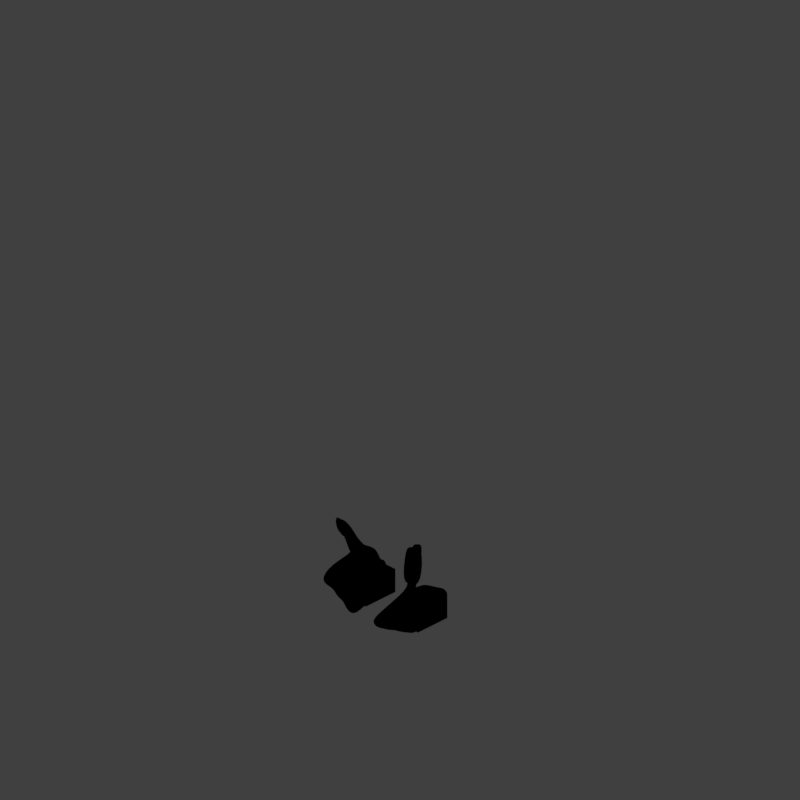 # Source: benchpl_V001.blend  (saved by Blender 2.79.0; exported with 4.5.12 LTS)
import bpy
from mathutils import Matrix  # noqa: F401  (used for matrix-valued properties, if any)

bpy.ops.wm.read_factory_settings(use_empty=True)
scene = bpy.context.scene
scene.name = 'Scene'

# ---- collections
col_collection_1 = bpy.data.collections.new('Collection 1'); scene.collection.children.link(col_collection_1)

# ---- materials (node trees are filled in below, after node groups)
mat_material_001 = bpy.data.materials.new('Material.001')
mat_material_001.alpha_threshold = 0.0
mat_material_001.use_transparent_shadow = False
mat_material_001.diffuse_color = (1.0, 0.159, 0.008568, 1.0)
mat_material_001.roughness = 0.5
mat_grey = bpy.data.materials.new('grey')
mat_grey.alpha_threshold = 0.0
mat_grey.use_transparent_shadow = False
mat_grey.diffuse_color = (0.1023, 0.09975, 0.149, 1.0)
mat_grey.roughness = 0.5

# ---- material node trees

# ---- world
world_world = bpy.data.worlds.new('World'); scene.world = world_world
world_world.color = (0.05088, 0.05088, 0.05088)
world_world.use_sun_shadow = False
world_world.sun_shadow_jitter_overblur = 0.0
world_world.cycles.sampling_method = 'MANUAL'
world_world.light_settings.distance = 0.0

# ---- cameras
cam_camera = bpy.data.cameras.new('Camera')
cam_camera.type = 'ORTHO'
cam_camera.sensor_fit = 'HORIZONTAL'
cam_camera.clip_start = 220.0
cam_camera.clip_end = 340.0
cam_camera.lens = 35.0
cam_camera.sensor_width = 1.0
cam_camera.sensor_height = 18.0
cam_camera.ortho_scale = 8.486
cam_camera.shift_x = -0.000345
cam_camera.shift_y = 0.25
cam_camera.dof.focus_distance = 0.0
cam_camera.dof.aperture_fstop = 128.0
cam_camera.dof.aperture_blades = 6

# ---- lights
light_lightdome = bpy.data.lights.new('LightDome', 'SUN')
light_lightdome.transmission_factor = 0.0
light_lightdome.angle = 0.1993
light_lightdome.energy = 0.1
light_lightdome.shadow_buffer_clip_start = 0.5
light_lightdome.shadow_soft_size = 0.1
light_lightdome.shadow_cascade_max_distance = 1000.0
light_fillerlight = bpy.data.lights.new('FillerLight', 'SUN')
light_fillerlight.transmission_factor = 0.0
light_fillerlight.angle = 0.9273
light_fillerlight.energy = 0.5
light_fillerlight.shadow_buffer_clip_start = 0.5
light_fillerlight.shadow_soft_size = 0.5
light_fillerlight.shadow_cascade_max_distance = 1000.0
light_mainlight = bpy.data.lights.new('MainLight', 'SUN')
light_mainlight.transmission_factor = 0.0
light_mainlight.angle = 0.9273
light_mainlight.energy = 1.3
light_mainlight.shadow_buffer_clip_start = 0.5
light_mainlight.shadow_soft_size = 0.5
light_mainlight.shadow_cascade_max_distance = 1000.0

# ---- meshes
me_cube_009 = bpy.data.meshes.new('Cube.009')
me_cube_009.from_pydata([(-0.3939, -0.1216, 0.09344), (-0.3829, -0.1307, 0.2236), (-0.3782, 0.4813, 0.0953), (-0.4255, 0.5205, 0.2297), (0.2417, -0.1052, 0.09002), (0.1892, -0.06179, 0.2082), (0.2975, 0.525, 0.08622), (0.2858, 0.5346, 0.2268), (0.2254, 0.474, 0.09682), (-0.2756, 0.5069, 0.08998), (-0.2381, 0.4759, 0.2383), (0.1433, 0.5421, 0.2245), (-0.3122, -0.08976, 0.08681), (0.1579, -0.1353, 0.09628), (0.1198, -0.09242, 0.2121), (-0.2542, -0.1315, 0.2231), (-0.4352, 0.395, 0.08548), (-0.4411, -0.004661, 0.08507), (-0.3993, -0.0393, 0.2245), (-0.3738, 0.3441, 0.2386), (0.2814, -0.04344, 0.09314), (0.3129, 0.3787, 0.08888), (0.3595, 0.34, 0.2395), (0.1963, 0.0273, 0.2107), (0.1849, 0.3741, 0.2323), (0.1682, -0.016, 0.2382), (-0.3198, 0.4101, 0.2248), (-0.3642, 0.03756, 0.2092), (-0.2565, 0.3576, 0.09326), (-0.222, -0.08352, 0.1015), (0.2112, 0.3523, 0.09437), (0.149, -0.0363, 0.09168), (-0.05382, 0.5143, 0.08844), (-0.02122, 0.4873, 0.2359), (-0.118, -0.1057, 0.07975), (-0.06756, -0.1029, 0.1695), (-0.076, 0.3992, 0.13), (-0.05162, -0.03612, 0.08984), (-0.05505, 0.3818, 0.2866), (-0.07422, -0.01669, 0.1581), (0.2915, -0.05366, 0.3269), (0.2113, -0.09496, 0.3961), (-0.3024, -0.1309, 0.3497), (-0.4216, -0.1411, 0.2863), (0.1403, -0.1234, 0.407), (0.1441, -0.05578, 0.404), (-0.317, -0.05241, 0.3685), (-0.3598, -0.08549, 0.3036), (0.2737, -0.05016, 0.667), (0.2206, -0.1396, 0.6578), (-0.3976, -0.1211, 0.6538), (-0.3887, -0.2384, 0.6783), (0.1966, -0.2313, 0.6767), (0.08061, 0.00239, 0.6567), (-0.3295, -0.04004, 0.6655), (-0.4868, -0.02343, 0.6614), (0.3095, -0.1531, 0.7027), (0.2562, -0.1616, 0.6935), (-0.3444, -0.1573, 0.6925), (-0.3954, -0.1583, 0.6928), (0.1416, -0.1108, 0.6828), (0.196, -0.1006, 0.6922), (-0.2828, -0.153, 0.7031), (-0.4016, -0.1003, 0.6917), (-0.1448, -0.05956, 0.4854), (-0.222, 0.04271, 0.6801), (-0.1452, -0.1692, 0.6933), (-0.1203, -0.1534, 0.3646), (-0.2628, -0.04978, 0.4836), (-0.3671, 0.04231, 0.6843), (-0.2503, -0.1904, 0.7045), (-0.2326, -0.1317, 0.4709), (0.04271, -0.05686, 0.7049), (-0.01608, -0.144, 0.6948), (0.01415, -0.1357, 0.4132), (0.02533, -0.07822, 0.4244), (-0.131, 0.4827, 0.09502), (-0.1442, -0.1388, 0.2113), (-0.1188, 0.339, 0.09436), (-0.1465, -0.0518, 0.094), (-0.134, 0.4851, 0.1706), (-0.1061, -0.1881, 0.1021), (-0.1538, 0.368, 0.1326), (-0.2207, 0.01359, 0.1833), (0.08789, 0.4924, 0.1691), (0.08708, -0.1762, 0.09961), (0.1139, 0.3373, 0.139), (0.001386, 0.006872, 0.1847), (0.09109, 0.4897, 0.09355), (0.04639, -0.1119, 0.1873), (0.114, 0.3372, 0.09475), (0.07704, -0.05971, 0.09565)], [], [(16, 19, 3, 2), (8, 11, 7, 6), (20, 23, 5, 4), (12, 15, 1, 0), (31, 20, 4, 13), (18, 1, 43, 47), (83, 27, 15, 77), (17, 29, 12, 0), (91, 31, 13, 85), (4, 5, 14, 13), (81, 77, 15, 12), (2, 3, 10, 9), (88, 84, 11, 8), (88, 8, 30, 90), (90, 30, 31, 91), (2, 9, 28, 16), (16, 28, 29, 17), (80, 10, 26, 82), (82, 26, 27, 83), (7, 11, 24, 22), (22, 24, 25, 23), (10, 3, 19, 26), (26, 19, 18, 27), (8, 6, 21, 30), (30, 21, 20, 31), (6, 7, 22, 21), (21, 22, 23, 20), (0, 1, 18, 17), (17, 18, 19, 16), (86, 38, 39, 87), (84, 33, 38, 86), (78, 36, 37, 79), (76, 32, 36, 78), (76, 80, 33, 32), (85, 89, 35, 34), (79, 37, 34, 81), (87, 39, 35, 89), (41, 40, 48, 49), (18, 47, 46, 27), (15, 27, 46, 42), (5, 23, 40, 41), (25, 45, 40, 23), (50, 54, 62, 58), (48, 53, 61, 56), (47, 43, 51, 55), (69, 54, 50, 70), (43, 42, 50, 51), (68, 46, 54, 69), (44, 41, 49, 52), (62, 63, 59, 58), (56, 61, 60, 57), (52, 49, 57, 60), (49, 48, 56, 57), (54, 55, 63, 62), (55, 51, 59, 63), (53, 52, 60, 61), (51, 50, 58, 59), (70, 50, 42, 71), (71, 42, 46, 68), (74, 67, 64, 75), (73, 66, 67, 74), (75, 64, 65, 72), (72, 65, 66, 73), (1, 15, 42, 43), (25, 14, 44, 45), (14, 5, 41, 44), (53, 48, 40, 45), (54, 46, 47, 55), (67, 71, 68, 64), (66, 70, 71, 67), (64, 68, 69, 65), (65, 69, 70, 66), (53, 72, 73, 52), (45, 75, 72, 53), (52, 73, 74, 44), (44, 74, 75, 45), (29, 79, 81, 12), (9, 10, 80, 76), (9, 76, 78, 28), (28, 78, 79, 29), (38, 82, 83, 39), (33, 80, 82, 38), (34, 35, 77, 81), (39, 83, 77, 35), (25, 87, 89, 14), (13, 14, 89, 85), (11, 84, 86, 24), (24, 86, 87, 25), (36, 90, 91, 37), (32, 88, 90, 36), (32, 33, 84, 88), (37, 91, 85, 34)])
me_cube_009.polygons.foreach_set('use_smooth', [True] * 92)
me_cube_009.materials.append(mat_material_001)
me_cube_009.materials.append(mat_grey)
me_cube_009.use_remesh_preserve_volume = False
me_cube_009.use_remesh_preserve_attributes = False
me_cube_009.use_mirror_vertex_groups = False
me_cube_009.update()
me_cube_008 = bpy.data.meshes.new('Cube.008')
me_cube_008.from_pydata([(-0.3277, -0.1765, 0.1049), (-0.3277, -0.1765, 0.2331), (-0.3642, 0.4697, 0.09773), (-0.3642, 0.4697, 0.2403), (0.3277, -0.1765, 0.1049), (0.2294, -0.1476, 0.1527), (0.3642, 0.4697, 0.09773), (0.3642, 0.4697, 0.2403), (0.2306, 0.4697, 0.09773), (-0.2306, 0.4697, 0.09773), (-0.2306, 0.4697, 0.2395), (0.2306, 0.4697, 0.2395), (-0.2076, -0.1765, 0.1049), (0.2076, -0.1765, 0.1049), (0.1449, -0.08621, 0.2124), (-0.2076, -0.1714, 0.2331), (-0.3642, 0.3361, 0.09773), (-0.3378, -0.09027, 0.1029), (-0.3378, -0.09027, 0.2351), (-0.3642, 0.3361, 0.2403), (0.3378, -0.09027, 0.1029), (0.3642, 0.3361, 0.09773), (0.3642, 0.3361, 0.2403), (0.2954, -0.1039, 0.1885), (0.2306, 0.3361, 0.2402), (0.2069, -0.04185, 0.249), (-0.2306, 0.3361, 0.2402), (-0.214, -0.08703, 0.2351), (-0.2306, 0.3361, 0.09773), (-0.214, -0.09015, 0.1029), (0.2306, 0.3361, 0.09773), (0.214, -0.09015, 0.1029), (-1.859e-08, 0.4697, 0.09773), (-1.859e-08, 0.4697, 0.2395), (2.086e-08, -0.2036, 0.1001), (2.129e-08, -0.1938, 0.2379), (2.515e-10, 0.3361, 0.1431), (2.092e-08, -0.07893, 0.09874), (2.515e-10, 0.3361, 0.2961), (2.097e-08, -0.07853, 0.1707), (0.317, -0.1569, 0.232), (0.2291, -0.2155, 0.1813), (-0.1618, 0.0495, 0.4407), (-0.2791, 0.1217, 0.5122), (0.1192, -0.137, 0.2577), (0.2059, -0.07458, 0.3118), (-0.08593, 0.1191, 0.5017), (-0.2083, 0.1918, 0.574), (0.3158, -0.4301, 0.4972), (0.2252, -0.5073, 0.4367), (-0.211, -0.2187, 0.7199), (-0.3082, -0.1533, 0.784), (0.1268, -0.4429, 0.5), (0.2202, -0.3634, 0.5623), (-0.1177, -0.1392, 0.7822), (-0.2176, -0.07613, 0.8445), (0.2605, -0.4483, 0.5154), (0.2247, -0.4788, 0.4915), (-0.2112, -0.19, 0.7749), (-0.2496, -0.164, 0.8003), (0.1858, -0.4534, 0.5165), (0.2233, -0.4214, 0.5415), (-0.1737, -0.158, 0.8), (-0.2137, -0.1335, 0.8242), (0.01484, 0.008257, 0.3517), (0.04009, -0.286, 0.6904), (-0.06049, -0.3717, 0.6233), (-0.08527, -0.07659, 0.2844), (-0.07127, 0.08221, 0.4339), (-0.06624, -0.2185, 0.7626), (-0.1584, -0.297, 0.7011), (-0.1434, 0.01969, 0.3828), (0.1463, -0.3595, 0.6242), (0.05414, -0.4381, 0.5627), (0.05619, -0.1127, 0.2528), (0.1312, -0.05214, 0.3021), (-0.1153, 0.4697, 0.09773), (-0.1038, -0.1817, 0.2355), (-0.1153, 0.3361, 0.09496), (-0.107, -0.08454, 0.1008), (-0.1153, 0.4697, 0.1738), (-0.1038, -0.1901, 0.1025), (-0.1153, 0.3361, 0.1393), (-0.107, -0.08069, 0.2029), (0.1153, 0.4697, 0.1738), (0.1038, -0.1901, 0.1025), (0.1153, 0.3361, 0.1393), (0.107, -0.08069, 0.2029), (0.1153, 0.4697, 0.09773), (0.1038, -0.1817, 0.2355), (0.1153, 0.3361, 0.09496), (0.107, -0.08454, 0.1008)], [], [(16, 19, 3, 2), (8, 11, 7, 6), (20, 23, 5, 4), (12, 15, 1, 0), (31, 20, 4, 13), (83, 27, 15, 77), (17, 29, 12, 0), (91, 31, 13, 85), (4, 5, 14, 13), (81, 77, 15, 12), (2, 3, 10, 9), (88, 84, 11, 8), (88, 8, 30, 90), (90, 30, 31, 91), (2, 9, 28, 16), (16, 28, 29, 17), (80, 10, 26, 82), (82, 26, 27, 83), (7, 11, 24, 22), (22, 24, 25, 23), (10, 3, 19, 26), (26, 19, 18, 27), (8, 6, 21, 30), (30, 21, 20, 31), (6, 7, 22, 21), (21, 22, 23, 20), (0, 1, 18, 17), (17, 18, 19, 16), (86, 38, 39, 87), (84, 33, 38, 86), (78, 36, 37, 79), (76, 32, 36, 78), (76, 80, 33, 32), (85, 89, 35, 34), (79, 37, 34, 81), (87, 39, 35, 89), (41, 40, 48, 49), (42, 43, 47, 46), (5, 23, 40, 41), (25, 45, 40, 23), (50, 54, 62, 58), (48, 53, 61, 56), (47, 43, 51, 55), (69, 54, 50, 70), (43, 42, 50, 51), (68, 46, 54, 69), (44, 41, 49, 52), (62, 63, 59, 58), (56, 61, 60, 57), (52, 49, 57, 60), (49, 48, 56, 57), (54, 55, 63, 62), (55, 51, 59, 63), (53, 52, 60, 61), (51, 50, 58, 59), (70, 50, 42, 71), (71, 42, 46, 68), (74, 67, 64, 75), (73, 66, 67, 74), (75, 64, 65, 72), (72, 65, 66, 73), (15, 27, 18, 1), (25, 14, 44, 45), (14, 5, 41, 44), (53, 48, 40, 45), (54, 46, 47, 55), (67, 71, 68, 64), (66, 70, 71, 67), (64, 68, 69, 65), (65, 69, 70, 66), (53, 72, 73, 52), (45, 75, 72, 53), (52, 73, 74, 44), (44, 74, 75, 45), (29, 79, 81, 12), (9, 10, 80, 76), (9, 76, 78, 28), (28, 78, 79, 29), (38, 82, 83, 39), (33, 80, 82, 38), (34, 35, 77, 81), (39, 83, 77, 35), (25, 87, 89, 14), (13, 14, 89, 85), (11, 84, 86, 24), (24, 86, 87, 25), (36, 90, 91, 37), (32, 88, 90, 36), (32, 33, 84, 88), (37, 91, 85, 34)])
me_cube_008.polygons.foreach_set('use_smooth', [True] * 90)
me_cube_008.materials.append(mat_material_001)
me_cube_008.materials.append(mat_grey)
me_cube_008.use_remesh_preserve_volume = False
me_cube_008.use_remesh_preserve_attributes = False
me_cube_008.use_mirror_vertex_groups = False
me_cube_008.update()
me_cube_006 = bpy.data.meshes.new('Cube.006')
me_cube_006.from_pydata([(0.1611, -0.1946, 0.1665), (0.1611, -0.1946, -0.1156), (-0.1211, -0.1946, 0.1665), (-0.1211, -0.1946, -0.1156), (0.1611, 0.2457, 0.1665), (0.1611, 0.2457, -0.1156), (-0.1211, 0.2457, 0.1665), (-0.1211, 0.2457, -0.1156)], [], [(0, 2, 3, 1), (2, 6, 7, 3), (6, 4, 5, 7), (4, 0, 1, 5), (2, 0, 4, 6), (7, 5, 1, 3)])
me_cube_006.materials.append(mat_grey)
me_cube_006.use_remesh_preserve_volume = False
me_cube_006.use_remesh_preserve_attributes = False
me_cube_006.use_mirror_vertex_groups = False
me_cube_006.update()
me_cube_003 = bpy.data.meshes.new('Cube.003')
me_cube_003.from_pydata([(-0.3277, -0.1765, 0.1049), (-0.3277, -0.1765, 0.2331), (-0.3642, 0.4697, 0.09773), (-0.3642, 0.4697, 0.2403), (0.3277, -0.1765, 0.1049), (0.3277, -0.1765, 0.2331), (0.3642, 0.4697, 0.09773), (0.3642, 0.4697, 0.2403), (0.2306, 0.4697, 0.09773), (-0.2306, 0.4697, 0.09773), (-0.2306, 0.4697, 0.2395), (0.2306, 0.4697, 0.2395), (-0.2076, -0.1765, 0.1049), (0.2076, -0.1765, 0.1049), (0.2076, -0.1714, 0.2331), (-0.2076, -0.1714, 0.2331), (-0.3642, 0.3361, 0.09773), (-0.3378, -0.09027, 0.1029), (-0.3378, -0.09027, 0.2351), (-0.3642, 0.3361, 0.2403), (0.3378, -0.09027, 0.1029), (0.3642, 0.3361, 0.09773), (0.3642, 0.3361, 0.2403), (0.3378, -0.09027, 0.2351), (0.2306, 0.3361, 0.2402), (0.214, -0.08703, 0.2351), (-0.2306, 0.3361, 0.2402), (-0.214, -0.08703, 0.2351), (-0.2306, 0.3361, 0.09773), (-0.214, -0.09015, 0.1029), (0.2306, 0.3361, 0.09773), (0.214, -0.09015, 0.1029), (-1.859e-08, 0.4697, 0.09773), (-1.859e-08, 0.4697, 0.2395), (2.086e-08, -0.2036, 0.1001), (2.129e-08, -0.1938, 0.2379), (2.515e-10, 0.3361, 0.1431), (2.092e-08, -0.07893, 0.09874), (2.515e-10, 0.3361, 0.2961), (2.097e-08, -0.07853, 0.1707), (0.3586, -0.08651, 0.3038), (0.3469, -0.203, 0.2992), (-0.1918, -0.1976, 0.2992), (-0.3469, -0.203, 0.2992), (0.1918, -0.1976, 0.2992), (0.1992, -0.07821, 0.3038), (-0.1992, -0.07821, 0.3038), (-0.3586, -0.08651, 0.3038), (0.3642, -0.1251, 0.6826), (0.3642, -0.2587, 0.6826), (-0.2306, -0.2595, 0.6826), (-0.3642, -0.2587, 0.6826), (0.2306, -0.2595, 0.6826), (0.2306, -0.122, 0.6826), (-0.2306, -0.122, 0.6826), (-0.3642, -0.1251, 0.6826), (0.3238, -0.1649, 0.7051), (0.3238, -0.2177, 0.7051), (-0.271, -0.2181, 0.7051), (-0.3238, -0.2177, 0.7051), (0.271, -0.2181, 0.7051), (0.271, -0.1628, 0.7051), (-0.271, -0.1628, 0.7051), (-0.3238, -0.1649, 0.7051), (1.773e-08, -0.1419, 0.269), (1.78e-08, -0.1414, 0.7184), (1.832e-08, -0.2896, 0.7184), (1.814e-08, -0.2893, 0.2683), (-0.1382, -0.1203, 0.2777), (-0.1451, -0.1418, 0.7226), (-0.1451, -0.2776, 0.7226), (-0.1362, -0.2285, 0.2761), (0.1451, -0.1418, 0.7226), (0.1451, -0.2776, 0.7226), (0.1362, -0.2285, 0.2761), (0.1382, -0.1203, 0.2777), (-0.1153, 0.4697, 0.09773), (-0.1038, -0.1817, 0.2355), (-0.1153, 0.3361, 0.09496), (-0.107, -0.08454, 0.1008), (-0.1153, 0.4697, 0.1738), (-0.1038, -0.1901, 0.1025), (-0.1153, 0.3361, 0.1393), (-0.107, -0.08069, 0.2029), (0.1153, 0.4697, 0.1738), (0.1038, -0.1901, 0.1025), (0.1153, 0.3361, 0.1393), (0.107, -0.08069, 0.2029), (0.1153, 0.4697, 0.09773), (0.1038, -0.1817, 0.2355), (0.1153, 0.3361, 0.09496), (0.107, -0.08454, 0.1008)], [], [(16, 19, 3, 2), (8, 11, 7, 6), (20, 23, 5, 4), (12, 15, 1, 0), (31, 20, 4, 13), (18, 1, 43, 47), (83, 27, 15, 77), (17, 29, 12, 0), (91, 31, 13, 85), (4, 5, 14, 13), (81, 77, 15, 12), (2, 3, 10, 9), (88, 84, 11, 8), (88, 8, 30, 90), (90, 30, 31, 91), (2, 9, 28, 16), (16, 28, 29, 17), (80, 10, 26, 82), (82, 26, 27, 83), (7, 11, 24, 22), (22, 24, 25, 23), (10, 3, 19, 26), (26, 19, 18, 27), (8, 6, 21, 30), (30, 21, 20, 31), (6, 7, 22, 21), (21, 22, 23, 20), (0, 1, 18, 17), (17, 18, 19, 16), (86, 38, 39, 87), (84, 33, 38, 86), (78, 36, 37, 79), (76, 32, 36, 78), (76, 80, 33, 32), (85, 89, 35, 34), (79, 37, 34, 81), (87, 39, 35, 89), (41, 40, 48, 49), (18, 47, 46, 27), (15, 27, 46, 42), (5, 23, 40, 41), (25, 45, 40, 23), (50, 54, 62, 58), (48, 53, 61, 56), (47, 43, 51, 55), (69, 54, 50, 70), (43, 42, 50, 51), (68, 46, 54, 69), (44, 41, 49, 52), (62, 63, 59, 58), (56, 61, 60, 57), (52, 49, 57, 60), (49, 48, 56, 57), (54, 55, 63, 62), (55, 51, 59, 63), (53, 52, 60, 61), (51, 50, 58, 59), (70, 50, 42, 71), (71, 42, 46, 68), (74, 67, 64, 75), (73, 66, 67, 74), (75, 64, 65, 72), (72, 65, 66, 73), (1, 15, 42, 43), (25, 14, 44, 45), (14, 5, 41, 44), (53, 48, 40, 45), (54, 46, 47, 55), (67, 71, 68, 64), (66, 70, 71, 67), (64, 68, 69, 65), (65, 69, 70, 66), (53, 72, 73, 52), (45, 75, 72, 53), (52, 73, 74, 44), (44, 74, 75, 45), (29, 79, 81, 12), (9, 10, 80, 76), (9, 76, 78, 28), (28, 78, 79, 29), (38, 82, 83, 39), (33, 80, 82, 38), (34, 35, 77, 81), (39, 83, 77, 35), (25, 87, 89, 14), (13, 14, 89, 85), (11, 84, 86, 24), (24, 86, 87, 25), (36, 90, 91, 37), (32, 88, 90, 36), (32, 33, 84, 88), (37, 91, 85, 34)])
me_cube_003.polygons.foreach_set('use_smooth', [True] * 92)
me_cube_003.materials.append(mat_material_001)
me_cube_003.materials.append(mat_grey)
me_cube_003.use_remesh_preserve_volume = False
me_cube_003.use_remesh_preserve_attributes = False
me_cube_003.use_mirror_vertex_groups = False
me_cube_003.update()
me_cube_001 = bpy.data.meshes.new('Cube.001')
me_cube_001.from_pydata([(-2.0, -2.0, 0.0), (-2.0, -2.0, 1.633), (-2.0, 2.0, 0.0), (-2.0, 2.0, 1.633), (2.0, -2.0, 0.0), (2.0, -2.0, 1.633), (2.0, 2.0, 0.0), (2.0, 2.0, 1.633)], [], [(0, 1, 3, 2), (2, 3, 7, 6), (6, 7, 5, 4), (4, 5, 1, 0), (2, 6, 4, 0), (7, 3, 1, 5)])
me_cube_001.use_remesh_preserve_volume = False
me_cube_001.use_remesh_preserve_attributes = False
me_cube_001.use_mirror_vertex_groups = False
me_cube_001.update()

# ---- objects
ob_seat_broken1 = bpy.data.objects.new('seat broken1', me_cube_009)
ob_seat_broken2 = bpy.data.objects.new('seat broken2', me_cube_008)
ob_cube_004 = bpy.data.objects.new('Cube.004', me_cube_006)
ob_cube_003 = bpy.data.objects.new('Cube.003', me_cube_006)
ob_seat_2 = bpy.data.objects.new('seat 2', me_cube_003)
ob_seat = bpy.data.objects.new('seat', me_cube_003)
ob_rig = bpy.data.objects.new('Rig', None)
ob_verticaljoint = bpy.data.objects.new('VerticalJoint', None)
ob_lightdome = bpy.data.objects.new('LightDome', light_lightdome)
ob_fillerlight = bpy.data.objects.new('FillerLight', light_fillerlight)
ob_mainlight = bpy.data.objects.new('Mainlight', light_mainlight)
ob_camera = bpy.data.objects.new('Camera', cam_camera)
ob_cube_001 = bpy.data.objects.new('Cube.001', me_cube_001)

# ---- transforms, parenting, visibility, modifiers, constraints
ob_seat_broken1.location = (-0.002001, 0.3511, 0.2283)
ob_seat_broken1.rotation_euler = (-3.908, 3.276, -1.918)
ob_seat_broken1.lineart.crease_threshold = 0.0
_m = ob_seat_broken1.modifiers.new('Subsurf', 'SUBSURF')
_m.uv_smooth = 'PRESERVE_CORNERS'
_m.quality = 2
_m.show_only_control_edges = False
ob_seat_broken2.location = (0.02, -0.39, 0.0)
ob_seat_broken2.rotation_euler = (-0.4253, 0.3192, 1.468)
ob_seat_broken2.lineart.crease_threshold = 0.0
_m = ob_seat_broken2.modifiers.new('Subsurf', 'SUBSURF')
_m.uv_smooth = 'PRESERVE_CORNERS'
_m.quality = 2
_m.show_only_control_edges = False
ob_cube_004.location = (0.0, -0.39, 0.0)
ob_cube_004.rotation_euler = (0.0, -0.0, 1.571)
ob_cube_004.lineart.crease_threshold = 0.0
ob_cube_003.location = (0.0, 0.39, 0.0)
ob_cube_003.rotation_euler = (0.0, -0.0, 1.571)
ob_cube_003.lineart.crease_threshold = 0.0
ob_seat_2.location = (0.02, -0.39, 0.0)
ob_seat_2.rotation_euler = (0.0, -0.0, 1.571)
ob_seat_2.hide_viewport = True
ob_seat_2.hide_render = True
ob_seat_2.lineart.crease_threshold = 0.0
_m = ob_seat_2.modifiers.new('Subsurf', 'SUBSURF')
_m.uv_smooth = 'PRESERVE_CORNERS'
_m.quality = 2
_m.show_only_control_edges = False
ob_seat.location = (0.02, 0.39, 0.0)
ob_seat.rotation_euler = (0.0, -0.0, 1.571)
ob_seat.hide_viewport = True
ob_seat.hide_render = True
ob_seat.lineart.crease_threshold = 0.0
_m = ob_seat.modifiers.new('Subsurf', 'SUBSURF')
_m.uv_smooth = 'PRESERVE_CORNERS'
_m.quality = 2
_m.show_only_control_edges = False
ob_rig.location = (0.0, 0.0, 0.0)
ob_rig.rotation_mode = 'YXZ'
ob_rig.rotation_euler = (0.0, 0.0, -0.7854)
ob_rig.empty_image_offset = (0.0, 0.0)
ob_rig.hide_viewport = True
ob_rig.hide_select = True
ob_rig.lineart.crease_threshold = 0.0
ob_verticaljoint.parent = ob_rig
ob_verticaljoint.location = (0.0, 0.0, 0.0)
ob_verticaljoint.empty_image_offset = (0.0, 0.0)
ob_verticaljoint.hide_viewport = True
ob_verticaljoint.hide_select = True
ob_verticaljoint.lineart.crease_threshold = 0.0
ob_lightdome.parent = ob_verticaljoint
ob_lightdome.location = (0.0, 0.0, 0.0)
ob_lightdome.hide_viewport = True
ob_lightdome.hide_select = True
ob_lightdome.lineart.crease_threshold = 0.0
ob_fillerlight.parent = ob_verticaljoint
ob_fillerlight.location = (0.0, 0.0, 0.0)
ob_fillerlight.rotation_euler = (0.0, -1.265, 2.007)
ob_fillerlight.hide_viewport = True
ob_fillerlight.hide_select = True
ob_fillerlight.lineart.crease_threshold = 0.0
ob_mainlight.parent = ob_verticaljoint
ob_mainlight.location = (0.0, 0.0, 0.0)
ob_mainlight.rotation_euler = (1.178, 0.0, 1.571)
ob_mainlight.hide_viewport = True
ob_mainlight.hide_select = True
ob_mainlight.lineart.crease_threshold = 0.0
ob_camera.parent = ob_verticaljoint
ob_camera.location = (0.0, -241.9, 139.7)
ob_camera.rotation_euler = (1.047, 0.0, 0.0)
ob_camera.hide_select = True
ob_camera.lineart.crease_threshold = 0.0
ob_cube_001.location = (0.0, 0.0, 0.0)
ob_cube_001.scale = (1.0, 1.0, 0.5)
ob_cube_001.hide_render = True
ob_cube_001.display_type = 'WIRE'
ob_cube_001.lineart.crease_threshold = 0.0
_m = ob_cube_001.modifiers.new('Array', 'ARRAY')
_m.count = 5
_m.constant_offset_displace = (0.0, 0.0, 0.0)
_m.relative_offset_displace = (0.0, 0.0, 1.0)

# ---- collection membership
col_collection_1.objects.link(ob_seat_broken1)
col_collection_1.objects.link(ob_seat_broken2)
col_collection_1.objects.link(ob_cube_004)
col_collection_1.objects.link(ob_cube_003)
col_collection_1.objects.link(ob_seat_2)
col_collection_1.objects.link(ob_seat)
col_collection_1.objects.link(ob_rig)
col_collection_1.objects.link(ob_verticaljoint)
col_collection_1.objects.link(ob_lightdome)
col_collection_1.objects.link(ob_fillerlight)
col_collection_1.objects.link(ob_mainlight)
col_collection_1.objects.link(ob_camera)
col_collection_1.objects.link(ob_cube_001)
def _layer_coll(name, lc=None):
    lc = lc or bpy.context.view_layer.layer_collection
    for c in lc.children:
        if c.name == name: return c
        r = _layer_coll(name, c)
        if r: return r
_layer_coll('Collection 1').holdout = True

# ---- scene / render settings (as saved in the file)
scene.camera = ob_camera
scene.frame_start = 0; scene.frame_end = 250; scene.frame_set(1)
scene.render.engine = 'BLENDER_EEVEE_NEXT'
scene.render.image_settings.compression = 0
scene.render.resolution_x = 96
scene.render.resolution_y = 96
scene.render.dither_intensity = 0.0
scene.render.film_transparent = True
scene.cycles.use_denoising = False
scene.cycles.samples = 128
scene.cycles.sampling_pattern = 'TABULATED_SOBOL'
scene.cycles.use_adaptive_sampling = False
scene.cycles.use_light_tree = False
scene.cycles.blur_glossy = 0.0
scene.cycles.sample_clamp_indirect = 0.0
scene.view_settings.view_transform = 'Standard'
bpy.context.view_layer.update()
